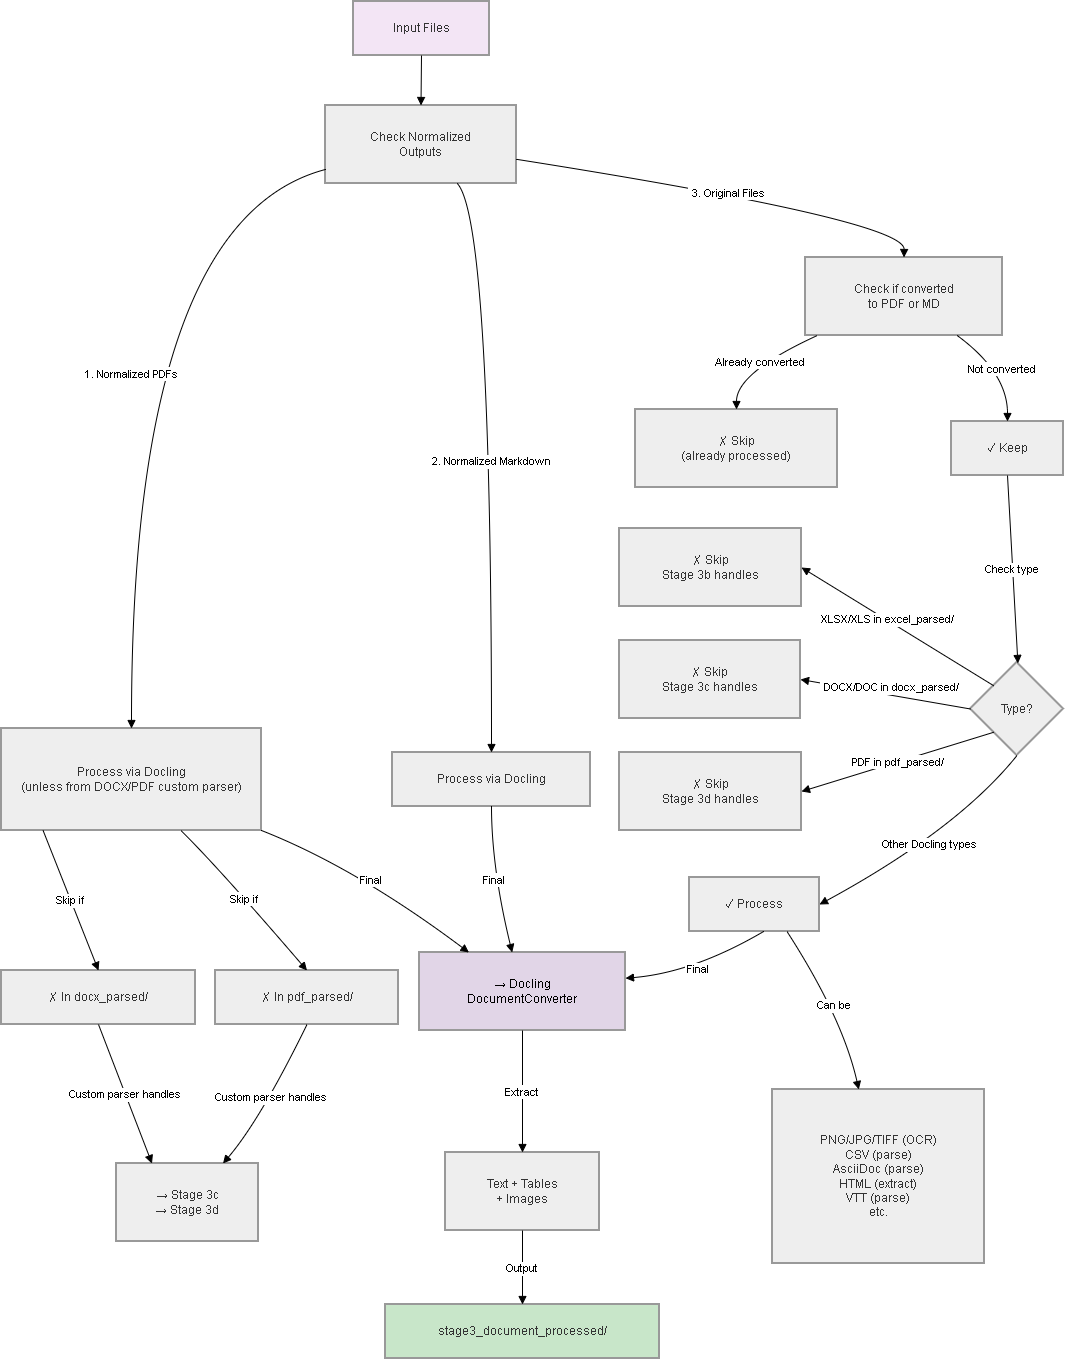

The diagram above was exported from draw.io. Its source (the exported page's mxGraphModel, read from the mxfile embedded in the PNG):
<mxGraphModel dx="1288" dy="703" grid="0" gridSize="10" guides="1" tooltips="1" connect="1" arrows="1" fold="1" page="0" pageScale="1" pageWidth="850" pageHeight="1100" math="0" shadow="0">
  <root>
    <mxCell id="0" />
    <mxCell id="1" parent="0" />
    <mxCell id="91VJe-izjmzSQ-yTMVOT-1" parent="1" style="whiteSpace=wrap;strokeWidth=2;fillColor=#f3e5f5;strokeColor=light-dark(#999999,#cccccc);fontColor=light-dark(#333333,#cccccc);" value="Input Files" vertex="1">
      <mxGeometry height="54" width="136" x="490" y="20" as="geometry" />
    </mxCell>
    <mxCell id="91VJe-izjmzSQ-yTMVOT-2" parent="1" style="whiteSpace=wrap;strokeWidth=2;fillColor=light-dark(#eeeeee,#1f2020);strokeColor=light-dark(#999999,#cccccc);fontColor=light-dark(#333333,#cccccc);" value="Check Normalized&#10;Outputs" vertex="1">
      <mxGeometry height="78" width="191" x="462" y="124" as="geometry" />
    </mxCell>
    <mxCell id="91VJe-izjmzSQ-yTMVOT-3" parent="1" style="whiteSpace=wrap;strokeWidth=2;fillColor=light-dark(#eeeeee,#1f2020);strokeColor=light-dark(#999999,#cccccc);fontColor=light-dark(#333333,#cccccc);" value="Process via Docling&#10;(unless from DOCX/PDF custom parser)" vertex="1">
      <mxGeometry height="102" width="260" x="138" y="747" as="geometry" />
    </mxCell>
    <mxCell id="91VJe-izjmzSQ-yTMVOT-4" parent="1" style="whiteSpace=wrap;strokeWidth=2;fillColor=light-dark(#eeeeee,#1f2020);strokeColor=light-dark(#999999,#cccccc);fontColor=light-dark(#333333,#cccccc);" value="Process via Docling" vertex="1">
      <mxGeometry height="54" width="198" x="529" y="771" as="geometry" />
    </mxCell>
    <mxCell id="91VJe-izjmzSQ-yTMVOT-5" parent="1" style="whiteSpace=wrap;strokeWidth=2;fillColor=light-dark(#eeeeee,#1f2020);strokeColor=light-dark(#999999,#cccccc);fontColor=light-dark(#333333,#cccccc);" value="✗ In docx_parsed/" vertex="1">
      <mxGeometry height="54" width="194" x="138" y="989" as="geometry" />
    </mxCell>
    <mxCell id="91VJe-izjmzSQ-yTMVOT-6" parent="1" style="whiteSpace=wrap;strokeWidth=2;fillColor=light-dark(#eeeeee,#1f2020);strokeColor=light-dark(#999999,#cccccc);fontColor=light-dark(#333333,#cccccc);" value="✗ In pdf_parsed/" vertex="1">
      <mxGeometry height="54" width="183" x="352" y="989" as="geometry" />
    </mxCell>
    <mxCell id="91VJe-izjmzSQ-yTMVOT-7" parent="1" style="whiteSpace=wrap;strokeWidth=2;fillColor=light-dark(#eeeeee,#1f2020);strokeColor=light-dark(#999999,#cccccc);fontColor=light-dark(#333333,#cccccc);" value="→ Stage 3c&#10;→ Stage 3d" vertex="1">
      <mxGeometry height="78" width="142" x="253" y="1182" as="geometry" />
    </mxCell>
    <mxCell id="91VJe-izjmzSQ-yTMVOT-8" parent="1" style="whiteSpace=wrap;strokeWidth=2;fillColor=light-dark(#eeeeee,#1f2020);strokeColor=light-dark(#999999,#cccccc);fontColor=light-dark(#333333,#cccccc);" value="Check if converted&#10;to PDF or MD" vertex="1">
      <mxGeometry height="78" width="197" x="942" y="276" as="geometry" />
    </mxCell>
    <mxCell id="91VJe-izjmzSQ-yTMVOT-9" parent="1" style="whiteSpace=wrap;strokeWidth=2;fillColor=light-dark(#eeeeee,#1f2020);strokeColor=light-dark(#999999,#cccccc);fontColor=light-dark(#333333,#cccccc);" value="✗ Skip&#10;(already processed)" vertex="1">
      <mxGeometry height="78" width="202" x="772" y="428" as="geometry" />
    </mxCell>
    <mxCell id="91VJe-izjmzSQ-yTMVOT-10" parent="1" style="whiteSpace=wrap;strokeWidth=2;fillColor=light-dark(#eeeeee,#1f2020);strokeColor=light-dark(#999999,#cccccc);fontColor=light-dark(#333333,#cccccc);" value="✓ Keep" vertex="1">
      <mxGeometry height="54" width="112" x="1088" y="440" as="geometry" />
    </mxCell>
    <mxCell id="91VJe-izjmzSQ-yTMVOT-11" parent="1" style="rhombus;strokeWidth=2;whiteSpace=wrap;fillColor=light-dark(#eeeeee,#1f2020);strokeColor=light-dark(#999999,#cccccc);fontColor=light-dark(#333333,#cccccc);" value="Type?" vertex="1">
      <mxGeometry height="93" width="93" x="1107" y="681" as="geometry" />
    </mxCell>
    <mxCell id="91VJe-izjmzSQ-yTMVOT-12" parent="1" style="whiteSpace=wrap;strokeWidth=2;fillColor=light-dark(#eeeeee,#1f2020);strokeColor=light-dark(#999999,#cccccc);fontColor=light-dark(#333333,#cccccc);" value="✗ Skip&#10;Stage 3b handles" vertex="1">
      <mxGeometry height="78" width="182" x="756" y="547" as="geometry" />
    </mxCell>
    <mxCell id="91VJe-izjmzSQ-yTMVOT-13" parent="1" style="whiteSpace=wrap;strokeWidth=2;fillColor=light-dark(#eeeeee,#1f2020);strokeColor=light-dark(#999999,#cccccc);fontColor=light-dark(#333333,#cccccc);" value="✗ Skip&#10;Stage 3c handles" vertex="1">
      <mxGeometry height="78" width="181" x="756" y="659" as="geometry" />
    </mxCell>
    <mxCell id="91VJe-izjmzSQ-yTMVOT-14" parent="1" style="whiteSpace=wrap;strokeWidth=2;fillColor=light-dark(#eeeeee,#1f2020);strokeColor=light-dark(#999999,#cccccc);fontColor=light-dark(#333333,#cccccc);" value="✗ Skip&#10;Stage 3d handles" vertex="1">
      <mxGeometry height="78" width="182" x="756" y="771" as="geometry" />
    </mxCell>
    <mxCell id="91VJe-izjmzSQ-yTMVOT-15" parent="1" style="whiteSpace=wrap;strokeWidth=2;fillColor=light-dark(#eeeeee,#1f2020);strokeColor=light-dark(#999999,#cccccc);fontColor=light-dark(#333333,#cccccc);" value="✓ Process" vertex="1">
      <mxGeometry height="54" width="130" x="826" y="896" as="geometry" />
    </mxCell>
    <mxCell id="91VJe-izjmzSQ-yTMVOT-16" parent="1" style="whiteSpace=wrap;strokeWidth=2;fillColor=light-dark(#eeeeee,#1f2020);strokeColor=light-dark(#999999,#cccccc);fontColor=light-dark(#333333,#cccccc);" value="PNG/JPG/TIFF (OCR)&#10;CSV (parse)&#10;AsciiDoc (parse)&#10;HTML (extract)&#10;VTT (parse)&#10;etc." vertex="1">
      <mxGeometry height="174" width="212" x="909" y="1108" as="geometry" />
    </mxCell>
    <mxCell id="91VJe-izjmzSQ-yTMVOT-17" parent="1" style="whiteSpace=wrap;strokeWidth=2;fillColor=#E1D5E7;strokeColor=#999999;" value="→ Docling&#10;DocumentConverter" vertex="1">
      <mxGeometry height="78" width="206" x="556" y="971" as="geometry" />
    </mxCell>
    <mxCell id="91VJe-izjmzSQ-yTMVOT-18" parent="1" style="whiteSpace=wrap;strokeWidth=2;fillColor=light-dark(#eeeeee,#1f2020);strokeColor=light-dark(#999999,#cccccc);fontColor=light-dark(#333333,#cccccc);" value="Text + Tables&#10;+ Images" vertex="1">
      <mxGeometry height="78" width="154" x="582" y="1171" as="geometry" />
    </mxCell>
    <mxCell id="91VJe-izjmzSQ-yTMVOT-19" parent="1" style="whiteSpace=wrap;strokeWidth=2;fillColor=#c8e6c9;strokeColor=light-dark(#999999,#cccccc);fontColor=light-dark(#333333,#cccccc);" value="stage3_document_processed/" vertex="1">
      <mxGeometry height="54" width="274" x="522" y="1323" as="geometry" />
    </mxCell>
    <mxCell id="91VJe-izjmzSQ-yTMVOT-20" edge="1" parent="1" source="91VJe-izjmzSQ-yTMVOT-1" style="curved=1;startArrow=none;endArrow=block;exitX=0.5;exitY=1;entryX=0.5;entryY=0;rounded=0;" target="91VJe-izjmzSQ-yTMVOT-2" value="">
      <mxGeometry relative="1" as="geometry">
        <Array as="points" />
      </mxGeometry>
    </mxCell>
    <mxCell id="91VJe-izjmzSQ-yTMVOT-21" edge="1" parent="1" source="91VJe-izjmzSQ-yTMVOT-2" style="curved=1;startArrow=none;endArrow=block;exitX=0;exitY=0.82;entryX=0.5;entryY=0;rounded=0;" target="91VJe-izjmzSQ-yTMVOT-3" value="1. Normalized PDFs">
      <mxGeometry relative="1" as="geometry">
        <Array as="points">
          <mxPoint x="268" y="239" />
        </Array>
      </mxGeometry>
    </mxCell>
    <mxCell id="91VJe-izjmzSQ-yTMVOT-22" edge="1" parent="1" source="91VJe-izjmzSQ-yTMVOT-2" style="curved=1;startArrow=none;endArrow=block;exitX=0.69;exitY=1;entryX=0.5;entryY=0;rounded=0;" target="91VJe-izjmzSQ-yTMVOT-4" value="2. Normalized Markdown">
      <mxGeometry relative="1" as="geometry">
        <Array as="points">
          <mxPoint x="628" y="239" />
        </Array>
      </mxGeometry>
    </mxCell>
    <mxCell id="91VJe-izjmzSQ-yTMVOT-23" edge="1" parent="1" source="91VJe-izjmzSQ-yTMVOT-3" style="curved=1;startArrow=none;endArrow=block;exitX=0.16;exitY=1;entryX=0.5;entryY=0;rounded=0;" target="91VJe-izjmzSQ-yTMVOT-5" value="Skip if">
      <mxGeometry relative="1" as="geometry">
        <Array as="points" />
      </mxGeometry>
    </mxCell>
    <mxCell id="91VJe-izjmzSQ-yTMVOT-24" edge="1" parent="1" source="91VJe-izjmzSQ-yTMVOT-3" style="curved=1;startArrow=none;endArrow=block;exitX=0.69;exitY=1;entryX=0.5;entryY=0;rounded=0;" target="91VJe-izjmzSQ-yTMVOT-6" value="Skip if">
      <mxGeometry relative="1" as="geometry">
        <Array as="points">
          <mxPoint x="355" y="886" />
        </Array>
      </mxGeometry>
    </mxCell>
    <mxCell id="91VJe-izjmzSQ-yTMVOT-25" edge="1" parent="1" source="91VJe-izjmzSQ-yTMVOT-5" style="curved=1;startArrow=none;endArrow=block;exitX=0.5;exitY=1;entryX=0.25;entryY=0;rounded=0;entryDx=0;entryDy=0;" target="91VJe-izjmzSQ-yTMVOT-7" value="Custom parser handles">
      <mxGeometry relative="1" as="geometry">
        <Array as="points" />
      </mxGeometry>
    </mxCell>
    <mxCell id="91VJe-izjmzSQ-yTMVOT-26" edge="1" parent="1" source="91VJe-izjmzSQ-yTMVOT-6" style="curved=1;startArrow=none;endArrow=block;exitX=0.5;exitY=1;entryX=0.75;entryY=0;rounded=0;entryDx=0;entryDy=0;" target="91VJe-izjmzSQ-yTMVOT-7" value="Custom parser handles">
      <mxGeometry relative="1" as="geometry">
        <Array as="points">
          <mxPoint x="397" y="1138" />
        </Array>
      </mxGeometry>
    </mxCell>
    <mxCell id="91VJe-izjmzSQ-yTMVOT-27" edge="1" parent="1" source="91VJe-izjmzSQ-yTMVOT-2" style="curved=1;startArrow=none;endArrow=block;exitX=1;exitY=0.69;entryX=0.5;entryY=0;rounded=0;" target="91VJe-izjmzSQ-yTMVOT-8" value="3. Original Files">
      <mxGeometry relative="1" as="geometry">
        <Array as="points">
          <mxPoint x="1041" y="239" />
        </Array>
      </mxGeometry>
    </mxCell>
    <mxCell id="91VJe-izjmzSQ-yTMVOT-28" edge="1" parent="1" source="91VJe-izjmzSQ-yTMVOT-8" style="curved=1;startArrow=none;endArrow=block;exitX=0.06;exitY=1;entryX=0.5;entryY=0;rounded=0;" target="91VJe-izjmzSQ-yTMVOT-9" value="Already converted">
      <mxGeometry relative="1" as="geometry">
        <Array as="points">
          <mxPoint x="873" y="391" />
        </Array>
      </mxGeometry>
    </mxCell>
    <mxCell id="91VJe-izjmzSQ-yTMVOT-29" edge="1" parent="1" source="91VJe-izjmzSQ-yTMVOT-8" style="curved=1;startArrow=none;endArrow=block;exitX=0.77;exitY=1;entryX=0.5;entryY=0;rounded=0;" target="91VJe-izjmzSQ-yTMVOT-10" value="Not converted">
      <mxGeometry relative="1" as="geometry">
        <Array as="points">
          <mxPoint x="1144" y="391" />
        </Array>
      </mxGeometry>
    </mxCell>
    <mxCell id="91VJe-izjmzSQ-yTMVOT-30" edge="1" parent="1" source="91VJe-izjmzSQ-yTMVOT-10" style="curved=1;startArrow=none;endArrow=block;exitX=0.5;exitY=1;entryX=0.51;entryY=0;rounded=0;" target="91VJe-izjmzSQ-yTMVOT-11" value="Check type">
      <mxGeometry relative="1" as="geometry">
        <Array as="points" />
      </mxGeometry>
    </mxCell>
    <mxCell id="91VJe-izjmzSQ-yTMVOT-31" edge="1" parent="1" source="91VJe-izjmzSQ-yTMVOT-11" style="curved=1;startArrow=none;endArrow=block;exitX=0;exitY=0;entryX=1;entryY=0.5;rounded=0;entryDx=0;entryDy=0;exitDx=0;exitDy=0;" target="91VJe-izjmzSQ-yTMVOT-12" value="XLSX/XLS in excel_parsed/">
      <mxGeometry relative="1" x="0.1069" y="-1" as="geometry">
        <mxPoint as="offset" />
        <Array as="points" />
      </mxGeometry>
    </mxCell>
    <mxCell id="91VJe-izjmzSQ-yTMVOT-32" edge="1" parent="1" source="91VJe-izjmzSQ-yTMVOT-11" style="curved=1;startArrow=none;endArrow=block;exitX=0;exitY=0.5;entryX=1;entryY=0.5;rounded=0;entryDx=0;entryDy=0;exitDx=0;exitDy=0;" target="91VJe-izjmzSQ-yTMVOT-13" value="DOCX/DOC in docx_parsed/">
      <mxGeometry relative="1" x="-0.0472" y="-8" as="geometry">
        <mxPoint x="1" as="offset" />
        <Array as="points" />
      </mxGeometry>
    </mxCell>
    <mxCell id="91VJe-izjmzSQ-yTMVOT-33" edge="1" parent="1" source="91VJe-izjmzSQ-yTMVOT-11" style="curved=1;startArrow=none;endArrow=block;exitX=0;exitY=1;entryX=1;entryY=0.5;rounded=0;entryDx=0;entryDy=0;exitDx=0;exitDy=0;" target="91VJe-izjmzSQ-yTMVOT-14" value="PDF in pdf_parsed/">
      <mxGeometry relative="1" as="geometry">
        <Array as="points" />
      </mxGeometry>
    </mxCell>
    <mxCell id="91VJe-izjmzSQ-yTMVOT-34" edge="1" parent="1" source="91VJe-izjmzSQ-yTMVOT-11" style="curved=1;startArrow=none;endArrow=block;exitX=0.5;exitY=1;entryX=1;entryY=0.5;rounded=0;entryDx=0;entryDy=0;exitDx=0;exitDy=0;" target="91VJe-izjmzSQ-yTMVOT-15" value="Other Docling types">
      <mxGeometry relative="1" as="geometry">
        <Array as="points">
          <mxPoint x="1094" y="848" />
        </Array>
      </mxGeometry>
    </mxCell>
    <mxCell id="91VJe-izjmzSQ-yTMVOT-35" edge="1" parent="1" source="91VJe-izjmzSQ-yTMVOT-15" style="curved=1;startArrow=none;endArrow=block;exitX=0.75;exitY=1;rounded=0;exitDx=0;exitDy=0;" target="91VJe-izjmzSQ-yTMVOT-16" value="Can be">
      <mxGeometry relative="1" as="geometry">
        <Array as="points">
          <mxPoint x="979" y="1036" />
        </Array>
      </mxGeometry>
    </mxCell>
    <mxCell id="91VJe-izjmzSQ-yTMVOT-36" edge="1" parent="1" source="91VJe-izjmzSQ-yTMVOT-3" style="curved=1;startArrow=none;endArrow=block;exitX=1;exitY=1;entryX=0.24;entryY=0;rounded=0;" target="91VJe-izjmzSQ-yTMVOT-17" value="Final">
      <mxGeometry relative="1" as="geometry">
        <Array as="points">
          <mxPoint x="492" y="886" />
        </Array>
      </mxGeometry>
    </mxCell>
    <mxCell id="91VJe-izjmzSQ-yTMVOT-37" edge="1" parent="1" source="91VJe-izjmzSQ-yTMVOT-4" style="curved=1;startArrow=none;endArrow=block;exitX=0.5;exitY=1;entryX=0.45;entryY=0;rounded=0;" target="91VJe-izjmzSQ-yTMVOT-17" value="Final">
      <mxGeometry relative="1" as="geometry">
        <Array as="points">
          <mxPoint x="628" y="886" />
        </Array>
      </mxGeometry>
    </mxCell>
    <mxCell id="91VJe-izjmzSQ-yTMVOT-38" edge="1" parent="1" source="91VJe-izjmzSQ-yTMVOT-15" style="curved=1;startArrow=none;endArrow=block;exitX=0.57;exitY=1;entryX=1;entryY=0.33;rounded=0;" target="91VJe-izjmzSQ-yTMVOT-17" value="Final">
      <mxGeometry relative="1" as="geometry">
        <Array as="points">
          <mxPoint x="830" y="991" />
        </Array>
      </mxGeometry>
    </mxCell>
    <mxCell id="91VJe-izjmzSQ-yTMVOT-39" edge="1" parent="1" source="91VJe-izjmzSQ-yTMVOT-17" style="curved=1;startArrow=none;endArrow=block;exitX=0.5;exitY=1;entryX=0.5;entryY=0;rounded=0;" target="91VJe-izjmzSQ-yTMVOT-18" value="Extract">
      <mxGeometry relative="1" as="geometry">
        <Array as="points" />
      </mxGeometry>
    </mxCell>
    <mxCell id="91VJe-izjmzSQ-yTMVOT-40" edge="1" parent="1" source="91VJe-izjmzSQ-yTMVOT-18" style="curved=1;startArrow=none;endArrow=block;exitX=0.5;exitY=1;entryX=0.5;entryY=0;rounded=0;" target="91VJe-izjmzSQ-yTMVOT-19" value="Output">
      <mxGeometry relative="1" as="geometry">
        <Array as="points" />
      </mxGeometry>
    </mxCell>
  </root>
</mxGraphModel>